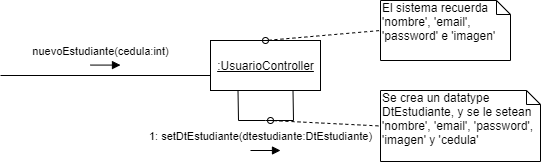

The diagram above was exported from draw.io. Its source (the exported page's mxGraphModel, read from the mxfile embedded in the PNG):
<mxGraphModel dx="998" dy="548" grid="1" gridSize="10" guides="1" tooltips="1" connect="1" arrows="1" fold="1" page="1" pageScale="1" pageWidth="1100" pageHeight="850" background="#ffffff" math="0" shadow="0">
  <root>
    <mxCell id="0" />
    <mxCell id="1" parent="0" />
    <mxCell id="2" value="nuevoEstudiante(cedula:int)" style="html=1;verticalAlign=bottom;endArrow=block;" edge="1" parent="1">
      <mxGeometry x="-0.3333" y="5" width="80" relative="1" as="geometry">
        <mxPoint x="120" y="64.57999999999993" as="sourcePoint" />
        <mxPoint x="150" y="64.57999999999993" as="targetPoint" />
        <mxPoint as="offset" />
      </mxGeometry>
    </mxCell>
    <mxCell id="3" value="&lt;u&gt;:UsuarioController&lt;/u&gt;" style="html=1;" vertex="1" parent="1">
      <mxGeometry x="240" y="40" width="110" height="50" as="geometry" />
    </mxCell>
    <mxCell id="4" value="" style="line;strokeWidth=1;fillColor=none;align=left;verticalAlign=middle;spacingTop=-1;spacingLeft=3;spacingRight=3;rotatable=0;labelPosition=right;points=[];portConstraint=eastwest;" vertex="1" parent="1">
      <mxGeometry x="30" y="71" width="210" height="8" as="geometry" />
    </mxCell>
    <mxCell id="5" value="" style="endArrow=none;html=1;entryX=0.25;entryY=1;entryDx=0;entryDy=0;exitX=0.75;exitY=1;exitDx=0;exitDy=0;rounded=0;" edge="1" source="3" target="3" parent="1">
      <mxGeometry width="50" height="50" relative="1" as="geometry">
        <mxPoint x="410" y="160" as="sourcePoint" />
        <mxPoint x="460" y="110" as="targetPoint" />
        <Array as="points">
          <mxPoint x="323" y="120" />
          <mxPoint x="295" y="120" />
          <mxPoint x="268" y="120" />
        </Array>
      </mxGeometry>
    </mxCell>
    <mxCell id="6" value="Se crea un datatype DtEstudiante, y se le setean 'nombre', 'email', 'password', 'imagen' y 'cedula'&amp;nbsp;" style="shape=note;whiteSpace=wrap;html=1;size=14;verticalAlign=top;align=left;spacingTop=-6;" vertex="1" parent="1">
      <mxGeometry x="410" y="90" width="160" height="71" as="geometry" />
    </mxCell>
    <mxCell id="7" value="" style="endArrow=none;dashed=1;html=1;entryX=0;entryY=0.5;entryDx=0;entryDy=0;entryPerimeter=0;startArrow=oval;startFill=0;" edge="1" target="6" parent="1">
      <mxGeometry width="50" height="50" relative="1" as="geometry">
        <mxPoint x="300" y="120" as="sourcePoint" />
        <mxPoint x="755" y="61" as="targetPoint" />
      </mxGeometry>
    </mxCell>
    <mxCell id="8" value="1: setDtEstudiante(dtestudiante:DtEstudiante)" style="html=1;verticalAlign=bottom;endArrow=block;" edge="1" parent="1">
      <mxGeometry x="-0.3333" y="5" width="80" relative="1" as="geometry">
        <mxPoint x="280" y="150" as="sourcePoint" />
        <mxPoint x="310" y="150" as="targetPoint" />
        <mxPoint as="offset" />
      </mxGeometry>
    </mxCell>
    <mxCell id="9" value="El sistema recuerda 'nombre', 'email', 'password' e 'imagen'" style="shape=note;whiteSpace=wrap;html=1;size=14;verticalAlign=top;align=left;spacingTop=-6;" vertex="1" parent="1">
      <mxGeometry x="410" width="130" height="60" as="geometry" />
    </mxCell>
    <mxCell id="10" value="" style="endArrow=none;dashed=1;html=1;entryX=0;entryY=0.5;entryDx=0;entryDy=0;entryPerimeter=0;startArrow=oval;startFill=0;exitX=0.5;exitY=0;exitDx=0;exitDy=0;" edge="1" source="3" target="9" parent="1">
      <mxGeometry width="50" height="50" relative="1" as="geometry">
        <mxPoint x="290" y="270" as="sourcePoint" />
        <mxPoint x="745" y="211" as="targetPoint" />
      </mxGeometry>
    </mxCell>
  </root>
</mxGraphModel>